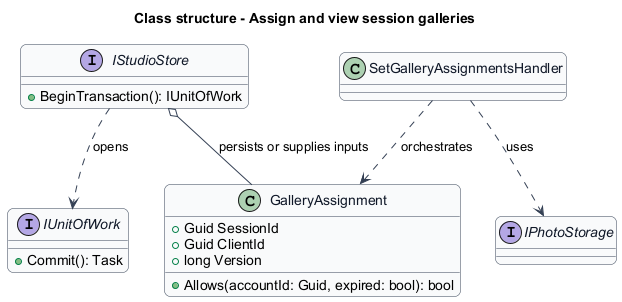

The diagram above was rendered by PlantUML. Its source (embedded in the PNG):
@startuml
skinparam backgroundColor #FFFFFF
skinparam shadowing false
skinparam roundcorner 12
skinparam defaultFontName Arial
skinparam ArrowColor #344054
skinparam rectangle {
  BorderColor #344054
  FontColor #101828
}
skinparam package {
  BorderColor #667085
  FontColor #101828
  BackgroundColor #F9FAFB
}
title Class structure - Assign and view session galleries
skinparam class {
 BorderColor #344054
 FontColor #101828
 BackgroundColor #F9FAFB
}
class GalleryAssignment {
 +Guid SessionId
 +Guid ClientId
 +long Version
 +Allows(accountId: Guid, expired: bool): bool
}
interface IStudioStore {
 +BeginTransaction(): IUnitOfWork
}
interface IUnitOfWork {
 +Commit(): Task
}
IStudioStore ..> IUnitOfWork : opens
IStudioStore o-- GalleryAssignment : persists or supplies inputs
interface IPhotoStorage
class SetGalleryAssignmentsHandler
SetGalleryAssignmentsHandler ..> IPhotoStorage : uses
SetGalleryAssignmentsHandler ..> GalleryAssignment : orchestrates
@enduml